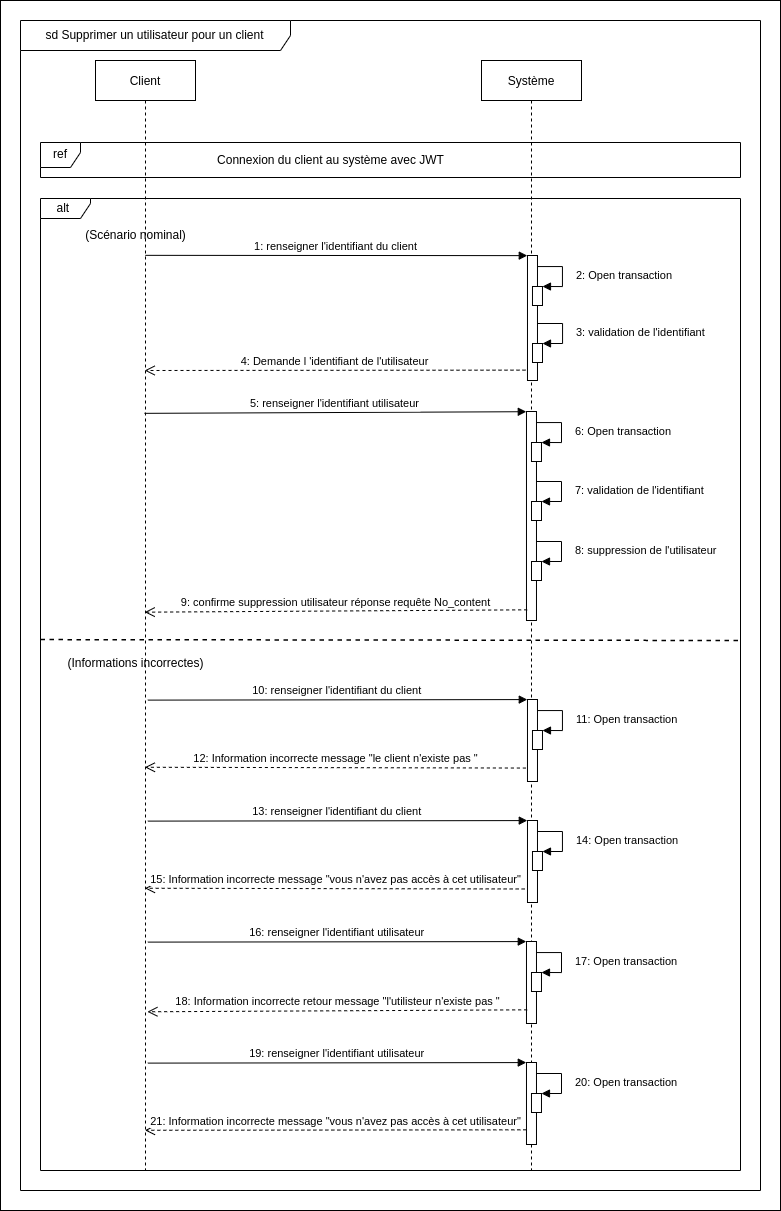

The diagram above was exported from draw.io. Its source (the exported page's mxGraphModel, read from the mxfile embedded in the PNG):
<mxGraphModel dx="1673" dy="1065" grid="1" gridSize="10" guides="1" tooltips="1" connect="1" arrows="1" fold="1" page="1" pageScale="1" pageWidth="850" pageHeight="1100" math="0" shadow="0">
  <root>
    <mxCell id="0" />
    <mxCell id="1" parent="0" />
    <mxCell id="jshRAyyipm3GuPjpdjFt-1" value="" style="rounded=0;whiteSpace=wrap;html=1;" parent="1" vertex="1">
      <mxGeometry x="90" y="10" width="780" height="1210" as="geometry" />
    </mxCell>
    <mxCell id="3nuBFxr9cyL0pnOWT2aG-1" value="Client" style="shape=umlLifeline;perimeter=lifelinePerimeter;container=1;collapsible=0;recursiveResize=0;rounded=0;shadow=0;strokeWidth=1;" parent="1" vertex="1">
      <mxGeometry x="185" y="70" width="100" height="1110" as="geometry" />
    </mxCell>
    <mxCell id="3nuBFxr9cyL0pnOWT2aG-5" value="Système" style="shape=umlLifeline;perimeter=lifelinePerimeter;container=1;collapsible=0;recursiveResize=0;rounded=0;shadow=0;strokeWidth=1;" parent="1" vertex="1">
      <mxGeometry x="571" y="70" width="100" height="1110" as="geometry" />
    </mxCell>
    <mxCell id="ACpD3JUpKCr6E8lD5IE--4" value="" style="points=[];perimeter=orthogonalPerimeter;rounded=0;shadow=0;strokeWidth=1;" parent="3nuBFxr9cyL0pnOWT2aG-5" vertex="1">
      <mxGeometry x="44.98" y="351" width="10" height="209" as="geometry" />
    </mxCell>
    <mxCell id="ACpD3JUpKCr6E8lD5IE--5" value="" style="html=1;points=[];perimeter=orthogonalPerimeter;" parent="3nuBFxr9cyL0pnOWT2aG-5" vertex="1">
      <mxGeometry x="49.98000000000002" y="382" width="10" height="19" as="geometry" />
    </mxCell>
    <mxCell id="ACpD3JUpKCr6E8lD5IE--6" value="6: Open transaction" style="edgeStyle=orthogonalEdgeStyle;html=1;align=left;spacingLeft=2;endArrow=block;rounded=0;entryX=1;entryY=0;" parent="3nuBFxr9cyL0pnOWT2aG-5" source="ACpD3JUpKCr6E8lD5IE--4" target="ACpD3JUpKCr6E8lD5IE--5" edge="1">
      <mxGeometry x="0.0588" y="10" relative="1" as="geometry">
        <mxPoint x="-440.02" y="322" as="sourcePoint" />
        <Array as="points">
          <mxPoint x="79.98000000000002" y="362" />
          <mxPoint x="79.98000000000002" y="382" />
        </Array>
        <mxPoint as="offset" />
      </mxGeometry>
    </mxCell>
    <mxCell id="ACpD3JUpKCr6E8lD5IE--8" value="9: confirme suppression utilisateur réponse requête No_content" style="html=1;verticalAlign=bottom;endArrow=open;dashed=1;endSize=8;rounded=0;exitX=0.067;exitY=0.937;exitDx=0;exitDy=0;exitPerimeter=0;entryX=0.492;entryY=0.497;entryDx=0;entryDy=0;entryPerimeter=0;" parent="3nuBFxr9cyL0pnOWT2aG-5" edge="1" target="3nuBFxr9cyL0pnOWT2aG-1">
      <mxGeometry relative="1" as="geometry">
        <mxPoint x="45.65000000000009" y="549.33" as="sourcePoint" />
        <mxPoint x="-293.1666666666665" y="549.3299999999999" as="targetPoint" />
      </mxGeometry>
    </mxCell>
    <mxCell id="ACpD3JUpKCr6E8lD5IE--9" value="" style="html=1;points=[];perimeter=orthogonalPerimeter;" parent="3nuBFxr9cyL0pnOWT2aG-5" vertex="1">
      <mxGeometry x="50" y="441" width="10" height="19" as="geometry" />
    </mxCell>
    <mxCell id="ACpD3JUpKCr6E8lD5IE--10" value="7: validation de l'identifiant" style="edgeStyle=orthogonalEdgeStyle;html=1;align=left;spacingLeft=2;endArrow=block;rounded=0;entryX=1;entryY=0;" parent="3nuBFxr9cyL0pnOWT2aG-5" target="ACpD3JUpKCr6E8lD5IE--9" edge="1">
      <mxGeometry x="0.0588" y="10" relative="1" as="geometry">
        <mxPoint x="55" y="421" as="sourcePoint" />
        <Array as="points">
          <mxPoint x="80" y="421" />
          <mxPoint x="80" y="441" />
        </Array>
        <mxPoint as="offset" />
      </mxGeometry>
    </mxCell>
    <mxCell id="ACpD3JUpKCr6E8lD5IE--11" value="" style="points=[];perimeter=orthogonalPerimeter;rounded=0;shadow=0;strokeWidth=1;" parent="3nuBFxr9cyL0pnOWT2aG-5" vertex="1">
      <mxGeometry x="44.98" y="881" width="10" height="82" as="geometry" />
    </mxCell>
    <mxCell id="ACpD3JUpKCr6E8lD5IE--12" value="" style="html=1;points=[];perimeter=orthogonalPerimeter;" parent="3nuBFxr9cyL0pnOWT2aG-5" vertex="1">
      <mxGeometry x="49.98000000000002" y="912" width="10" height="19" as="geometry" />
    </mxCell>
    <mxCell id="ACpD3JUpKCr6E8lD5IE--13" value="17: Open transaction" style="edgeStyle=orthogonalEdgeStyle;html=1;align=left;spacingLeft=2;endArrow=block;rounded=0;entryX=1;entryY=0;" parent="3nuBFxr9cyL0pnOWT2aG-5" source="ACpD3JUpKCr6E8lD5IE--11" target="ACpD3JUpKCr6E8lD5IE--12" edge="1">
      <mxGeometry x="0.0588" y="10" relative="1" as="geometry">
        <mxPoint x="-940.02" y="792" as="sourcePoint" />
        <Array as="points">
          <mxPoint x="79.98000000000002" y="892" />
          <mxPoint x="79.98000000000002" y="912" />
        </Array>
        <mxPoint as="offset" />
      </mxGeometry>
    </mxCell>
    <mxCell id="ACpD3JUpKCr6E8lD5IE--15" value="18: Information incorrecte retour message &quot;l'utilisteur n'existe pas &quot;" style="html=1;verticalAlign=bottom;endArrow=open;dashed=1;endSize=8;rounded=0;exitX=0.067;exitY=0.937;exitDx=0;exitDy=0;exitPerimeter=0;entryX=0.519;entryY=0.857;entryDx=0;entryDy=0;entryPerimeter=0;" parent="3nuBFxr9cyL0pnOWT2aG-5" edge="1" target="3nuBFxr9cyL0pnOWT2aG-1">
      <mxGeometry relative="1" as="geometry">
        <mxPoint x="45.65000000000009" y="949.33" as="sourcePoint" />
        <mxPoint x="-292.5999999999999" y="948.77" as="targetPoint" />
      </mxGeometry>
    </mxCell>
    <mxCell id="Yk0IkFAHr6BThQ4AVx47-10" value="4: Demande l 'identifiant de l'utilisateur" style="html=1;verticalAlign=bottom;endArrow=open;dashed=1;endSize=8;rounded=0;exitX=-0.198;exitY=0.917;exitDx=0;exitDy=0;exitPerimeter=0;" edge="1" parent="3nuBFxr9cyL0pnOWT2aG-5" source="Yk0IkFAHr6BThQ4AVx47-1">
      <mxGeometry relative="1" as="geometry">
        <mxPoint x="50" y="310" as="sourcePoint" />
        <mxPoint x="-336.8366666666665" y="309.9999999999999" as="targetPoint" />
      </mxGeometry>
    </mxCell>
    <mxCell id="ACpD3JUpKCr6E8lD5IE--18" value="alt&amp;nbsp;" style="shape=umlFrame;whiteSpace=wrap;html=1;width=50;height=20;" parent="1" vertex="1">
      <mxGeometry x="130" y="208" width="700" height="972" as="geometry" />
    </mxCell>
    <mxCell id="ACpD3JUpKCr6E8lD5IE--19" value="(Scénario nominal)" style="text;html=1;align=center;verticalAlign=middle;resizable=0;points=[];autosize=1;strokeColor=none;fillColor=none;" parent="1" vertex="1">
      <mxGeometry x="165" y="230" width="120" height="30" as="geometry" />
    </mxCell>
    <mxCell id="ACpD3JUpKCr6E8lD5IE--20" value="(Informations incorrectes)" style="text;html=1;align=center;verticalAlign=middle;resizable=0;points=[];autosize=1;strokeColor=none;fillColor=none;" parent="1" vertex="1">
      <mxGeometry x="145" y="658" width="160" height="30" as="geometry" />
    </mxCell>
    <mxCell id="ACpD3JUpKCr6E8lD5IE--21" value="" style="endArrow=none;dashed=1;html=1;rounded=0;exitX=0;exitY=0.645;exitDx=0;exitDy=0;exitPerimeter=0;strokeWidth=1.5;" parent="1" edge="1">
      <mxGeometry width="50" height="50" relative="1" as="geometry">
        <mxPoint x="130" y="649.0900000000001" as="sourcePoint" />
        <mxPoint x="830" y="650" as="targetPoint" />
      </mxGeometry>
    </mxCell>
    <mxCell id="ACpD3JUpKCr6E8lD5IE--22" value="sd Supprimer un utilisateur pour un client" style="shape=umlFrame;whiteSpace=wrap;html=1;width=270;height=30;" parent="1" vertex="1">
      <mxGeometry x="110" y="30" width="740" height="1170" as="geometry" />
    </mxCell>
    <mxCell id="ACpD3JUpKCr6E8lD5IE--30" value="ref" style="shape=umlFrame;whiteSpace=wrap;html=1;width=40;height=25;" parent="1" vertex="1">
      <mxGeometry x="130" y="152" width="700" height="35" as="geometry" />
    </mxCell>
    <mxCell id="ACpD3JUpKCr6E8lD5IE--31" value="Connexion du client au système avec JWT" style="text;html=1;align=center;verticalAlign=middle;resizable=0;points=[];autosize=1;strokeColor=none;fillColor=none;" parent="1" vertex="1">
      <mxGeometry x="294.98" y="155" width="250" height="30" as="geometry" />
    </mxCell>
    <mxCell id="ACpD3JUpKCr6E8lD5IE--14" value="16: renseigner l'identifiant utilisateur" style="verticalAlign=bottom;endArrow=block;shadow=0;strokeWidth=1;entryX=-0.02;entryY=0.001;entryDx=0;entryDy=0;entryPerimeter=0;exitX=0.523;exitY=0.857;exitDx=0;exitDy=0;exitPerimeter=0;" parent="1" target="ACpD3JUpKCr6E8lD5IE--11" edge="1">
      <mxGeometry relative="1" as="geometry">
        <mxPoint x="237.30000000000018" y="951.6100000000001" as="sourcePoint" />
        <mxPoint x="66.98000000000002" y="891" as="targetPoint" />
      </mxGeometry>
    </mxCell>
    <mxCell id="ACpD3JUpKCr6E8lD5IE--7" value="5: renseigner l'identifiant utilisateur" style="verticalAlign=bottom;endArrow=block;shadow=0;strokeWidth=1;entryX=-0.02;entryY=0.001;entryDx=0;entryDy=0;entryPerimeter=0;exitX=0.489;exitY=0.508;exitDx=0;exitDy=0;exitPerimeter=0;" parent="1" target="ACpD3JUpKCr6E8lD5IE--4" edge="1">
      <mxGeometry relative="1" as="geometry">
        <mxPoint x="233.9000000000001" y="422.8399999999999" as="sourcePoint" />
        <mxPoint x="566.98" y="421" as="targetPoint" />
      </mxGeometry>
    </mxCell>
    <mxCell id="Yk0IkFAHr6BThQ4AVx47-1" value="" style="points=[];perimeter=orthogonalPerimeter;rounded=0;shadow=0;strokeWidth=1;" vertex="1" parent="1">
      <mxGeometry x="616.98" y="265" width="10" height="125" as="geometry" />
    </mxCell>
    <mxCell id="Yk0IkFAHr6BThQ4AVx47-2" value="" style="html=1;points=[];perimeter=orthogonalPerimeter;" vertex="1" parent="1">
      <mxGeometry x="621.98" y="296" width="10" height="19" as="geometry" />
    </mxCell>
    <mxCell id="Yk0IkFAHr6BThQ4AVx47-3" value="2: Open transaction" style="edgeStyle=orthogonalEdgeStyle;html=1;align=left;spacingLeft=2;endArrow=block;rounded=0;entryX=1;entryY=0;" edge="1" parent="1" source="Yk0IkFAHr6BThQ4AVx47-1" target="Yk0IkFAHr6BThQ4AVx47-2">
      <mxGeometry x="0.0588" y="10" relative="1" as="geometry">
        <mxPoint x="-395.02" y="166" as="sourcePoint" />
        <Array as="points">
          <mxPoint x="651.98" y="276" />
          <mxPoint x="651.98" y="296" />
        </Array>
        <mxPoint as="offset" />
      </mxGeometry>
    </mxCell>
    <mxCell id="Yk0IkFAHr6BThQ4AVx47-4" value="1: renseigner l'identifiant du client" style="verticalAlign=bottom;endArrow=block;shadow=0;strokeWidth=1;entryX=-0.02;entryY=0.001;entryDx=0;entryDy=0;entryPerimeter=0;exitX=0.489;exitY=0.508;exitDx=0;exitDy=0;exitPerimeter=0;" edge="1" parent="1" target="Yk0IkFAHr6BThQ4AVx47-1">
      <mxGeometry relative="1" as="geometry">
        <mxPoint x="234.9000000000001" y="264.84000000000015" as="sourcePoint" />
        <mxPoint x="567.98" y="263" as="targetPoint" />
      </mxGeometry>
    </mxCell>
    <mxCell id="Yk0IkFAHr6BThQ4AVx47-8" value="" style="html=1;points=[];perimeter=orthogonalPerimeter;" vertex="1" parent="1">
      <mxGeometry x="622" y="353" width="10" height="19" as="geometry" />
    </mxCell>
    <mxCell id="Yk0IkFAHr6BThQ4AVx47-9" value="3: validation de l'identifiant" style="edgeStyle=orthogonalEdgeStyle;html=1;align=left;spacingLeft=2;endArrow=block;rounded=0;entryX=1;entryY=0;" edge="1" parent="1" target="Yk0IkFAHr6BThQ4AVx47-8">
      <mxGeometry x="0.0588" y="10" relative="1" as="geometry">
        <mxPoint x="627" y="332.9999999999998" as="sourcePoint" />
        <Array as="points">
          <mxPoint x="652" y="333" />
          <mxPoint x="652" y="353" />
        </Array>
        <mxPoint as="offset" />
      </mxGeometry>
    </mxCell>
    <mxCell id="Yk0IkFAHr6BThQ4AVx47-11" value="" style="html=1;points=[];perimeter=orthogonalPerimeter;" vertex="1" parent="1">
      <mxGeometry x="621" y="571" width="10" height="19" as="geometry" />
    </mxCell>
    <mxCell id="Yk0IkFAHr6BThQ4AVx47-12" value="8: suppression de l'utilisateur" style="edgeStyle=orthogonalEdgeStyle;html=1;align=left;spacingLeft=2;endArrow=block;rounded=0;entryX=1;entryY=0;exitX=0.967;exitY=0.622;exitDx=0;exitDy=0;exitPerimeter=0;" edge="1" parent="1" target="Yk0IkFAHr6BThQ4AVx47-11" source="ACpD3JUpKCr6E8lD5IE--4">
      <mxGeometry x="0.0588" y="10" relative="1" as="geometry">
        <mxPoint x="631" y="551" as="sourcePoint" />
        <Array as="points">
          <mxPoint x="651" y="551" />
          <mxPoint x="651" y="571" />
        </Array>
        <mxPoint as="offset" />
      </mxGeometry>
    </mxCell>
    <mxCell id="Yk0IkFAHr6BThQ4AVx47-13" value="" style="points=[];perimeter=orthogonalPerimeter;rounded=0;shadow=0;strokeWidth=1;" vertex="1" parent="1">
      <mxGeometry x="615.98" y="1072" width="10" height="82" as="geometry" />
    </mxCell>
    <mxCell id="Yk0IkFAHr6BThQ4AVx47-14" value="" style="html=1;points=[];perimeter=orthogonalPerimeter;" vertex="1" parent="1">
      <mxGeometry x="620.98" y="1103" width="10" height="19" as="geometry" />
    </mxCell>
    <mxCell id="Yk0IkFAHr6BThQ4AVx47-15" value="20: Open transaction" style="edgeStyle=orthogonalEdgeStyle;html=1;align=left;spacingLeft=2;endArrow=block;rounded=0;entryX=1;entryY=0;" edge="1" parent="1" source="Yk0IkFAHr6BThQ4AVx47-13" target="Yk0IkFAHr6BThQ4AVx47-14">
      <mxGeometry x="0.0588" y="10" relative="1" as="geometry">
        <mxPoint x="-896.02" y="913" as="sourcePoint" />
        <Array as="points">
          <mxPoint x="650.98" y="1083" />
          <mxPoint x="650.98" y="1103" />
        </Array>
        <mxPoint as="offset" />
      </mxGeometry>
    </mxCell>
    <mxCell id="Yk0IkFAHr6BThQ4AVx47-16" value="21: Information incorrecte message &quot;vous n'avez pas accès à cet utilisateur&quot;" style="html=1;verticalAlign=bottom;endArrow=open;dashed=1;endSize=8;rounded=0;exitX=-0.015;exitY=0.821;exitDx=0;exitDy=0;exitPerimeter=0;entryX=0.494;entryY=0.949;entryDx=0;entryDy=0;entryPerimeter=0;" edge="1" parent="1" source="Yk0IkFAHr6BThQ4AVx47-13">
      <mxGeometry relative="1" as="geometry">
        <mxPoint x="572.6499999999999" y="1140.33" as="sourcePoint" />
        <mxPoint x="234.4000000000001" y="1139.77" as="targetPoint" />
      </mxGeometry>
    </mxCell>
    <mxCell id="Yk0IkFAHr6BThQ4AVx47-17" value="19: renseigner l'identifiant utilisateur" style="verticalAlign=bottom;endArrow=block;shadow=0;strokeWidth=1;entryX=-0.02;entryY=0.001;entryDx=0;entryDy=0;entryPerimeter=0;exitX=0.523;exitY=0.857;exitDx=0;exitDy=0;exitPerimeter=0;" edge="1" parent="1" target="Yk0IkFAHr6BThQ4AVx47-13">
      <mxGeometry relative="1" as="geometry">
        <mxPoint x="237.30000000000018" y="1072.6100000000001" as="sourcePoint" />
        <mxPoint x="66.98000000000002" y="1012" as="targetPoint" />
      </mxGeometry>
    </mxCell>
    <mxCell id="Yk0IkFAHr6BThQ4AVx47-18" value="" style="points=[];perimeter=orthogonalPerimeter;rounded=0;shadow=0;strokeWidth=1;" vertex="1" parent="1">
      <mxGeometry x="616.98" y="709" width="10" height="82" as="geometry" />
    </mxCell>
    <mxCell id="Yk0IkFAHr6BThQ4AVx47-19" value="" style="html=1;points=[];perimeter=orthogonalPerimeter;" vertex="1" parent="1">
      <mxGeometry x="621.98" y="740" width="10" height="19" as="geometry" />
    </mxCell>
    <mxCell id="Yk0IkFAHr6BThQ4AVx47-20" value="11: Open transaction" style="edgeStyle=orthogonalEdgeStyle;html=1;align=left;spacingLeft=2;endArrow=block;rounded=0;entryX=1;entryY=0;" edge="1" parent="1" source="Yk0IkFAHr6BThQ4AVx47-18" target="Yk0IkFAHr6BThQ4AVx47-19">
      <mxGeometry x="0.0588" y="10" relative="1" as="geometry">
        <mxPoint x="-895.02" y="550" as="sourcePoint" />
        <Array as="points">
          <mxPoint x="651.98" y="720" />
          <mxPoint x="651.98" y="740" />
        </Array>
        <mxPoint as="offset" />
      </mxGeometry>
    </mxCell>
    <mxCell id="Yk0IkFAHr6BThQ4AVx47-21" value="12: Information incorrecte message &quot;le client n'existe pas &quot;" style="html=1;verticalAlign=bottom;endArrow=open;dashed=1;endSize=8;rounded=0;exitX=-0.16;exitY=0.836;exitDx=0;exitDy=0;exitPerimeter=0;entryX=0.494;entryY=0.949;entryDx=0;entryDy=0;entryPerimeter=0;" edge="1" parent="1" source="Yk0IkFAHr6BThQ4AVx47-18">
      <mxGeometry relative="1" as="geometry">
        <mxPoint x="572.6500000000001" y="777.3299999999999" as="sourcePoint" />
        <mxPoint x="234.4000000000001" y="776.77" as="targetPoint" />
      </mxGeometry>
    </mxCell>
    <mxCell id="Yk0IkFAHr6BThQ4AVx47-22" value="10: renseigner l'identifiant du client" style="verticalAlign=bottom;endArrow=block;shadow=0;strokeWidth=1;entryX=-0.02;entryY=0.001;entryDx=0;entryDy=0;entryPerimeter=0;exitX=0.523;exitY=0.857;exitDx=0;exitDy=0;exitPerimeter=0;" edge="1" parent="1" target="Yk0IkFAHr6BThQ4AVx47-18">
      <mxGeometry relative="1" as="geometry">
        <mxPoint x="237.30000000000018" y="709.6100000000001" as="sourcePoint" />
        <mxPoint x="66.98000000000002" y="649" as="targetPoint" />
      </mxGeometry>
    </mxCell>
    <mxCell id="Yk0IkFAHr6BThQ4AVx47-23" value="" style="points=[];perimeter=orthogonalPerimeter;rounded=0;shadow=0;strokeWidth=1;" vertex="1" parent="1">
      <mxGeometry x="616.98" y="830" width="10" height="82" as="geometry" />
    </mxCell>
    <mxCell id="Yk0IkFAHr6BThQ4AVx47-24" value="" style="html=1;points=[];perimeter=orthogonalPerimeter;" vertex="1" parent="1">
      <mxGeometry x="621.98" y="861" width="10" height="19" as="geometry" />
    </mxCell>
    <mxCell id="Yk0IkFAHr6BThQ4AVx47-25" value="14: Open transaction" style="edgeStyle=orthogonalEdgeStyle;html=1;align=left;spacingLeft=2;endArrow=block;rounded=0;entryX=1;entryY=0;" edge="1" parent="1" source="Yk0IkFAHr6BThQ4AVx47-23" target="Yk0IkFAHr6BThQ4AVx47-24">
      <mxGeometry x="0.0588" y="10" relative="1" as="geometry">
        <mxPoint x="-895.02" y="671" as="sourcePoint" />
        <Array as="points">
          <mxPoint x="651.98" y="841" />
          <mxPoint x="651.98" y="861" />
        </Array>
        <mxPoint as="offset" />
      </mxGeometry>
    </mxCell>
    <mxCell id="Yk0IkFAHr6BThQ4AVx47-26" value="15: Information incorrecte message &quot;vous n'avez pas accès à cet utilisateur&quot;" style="html=1;verticalAlign=bottom;endArrow=open;dashed=1;endSize=8;rounded=0;exitX=-0.281;exitY=0.835;exitDx=0;exitDy=0;exitPerimeter=0;entryX=0.494;entryY=0.949;entryDx=0;entryDy=0;entryPerimeter=0;" edge="1" parent="1" source="Yk0IkFAHr6BThQ4AVx47-23">
      <mxGeometry relative="1" as="geometry">
        <mxPoint x="572.6499999999999" y="898.3299999999999" as="sourcePoint" />
        <mxPoint x="234.4000000000001" y="897.77" as="targetPoint" />
      </mxGeometry>
    </mxCell>
    <mxCell id="Yk0IkFAHr6BThQ4AVx47-27" value="13: renseigner l'identifiant du client" style="verticalAlign=bottom;endArrow=block;shadow=0;strokeWidth=1;entryX=-0.02;entryY=0.001;entryDx=0;entryDy=0;entryPerimeter=0;exitX=0.523;exitY=0.857;exitDx=0;exitDy=0;exitPerimeter=0;" edge="1" parent="1" target="Yk0IkFAHr6BThQ4AVx47-23">
      <mxGeometry relative="1" as="geometry">
        <mxPoint x="237.30000000000018" y="830.6100000000001" as="sourcePoint" />
        <mxPoint x="66.98000000000002" y="770" as="targetPoint" />
      </mxGeometry>
    </mxCell>
  </root>
</mxGraphModel>